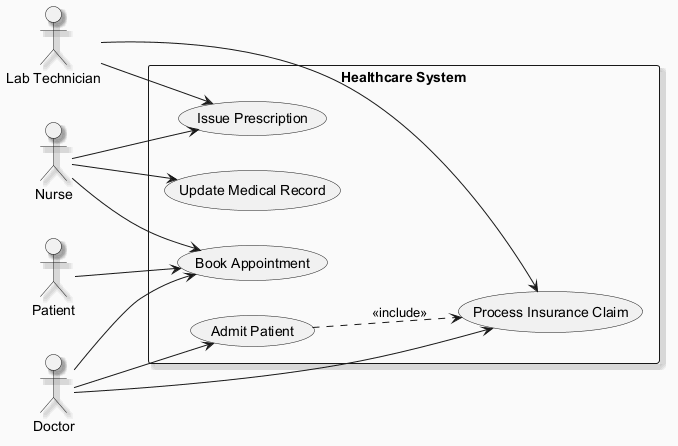

The diagram above was rendered by PlantUML. Its source (embedded in the PNG):
@startuml
skinparam backgroundColor #FAFAFA
skinparam classBackgroundColor #FFF3E0
skinparam classBorderColor #E65100
skinparam shadowing true
left to right direction
actor "Lab Technician" as LabTechnician
actor "Patient" as Patient
actor "Doctor" as Doctor
actor "Nurse" as Nurse
rectangle "Healthcare System" {
  usecase "Book Appointment" as UC_BookAppointment
  usecase "Process Insurance Claim" as UC_ProcessInsuranceClaim
  usecase "Admit Patient" as UC_AdmitPatient
  usecase "Update Medical Record" as UC_UpdateMedicalRecord
  usecase "Issue Prescription" as UC_IssuePrescription
}
LabTechnician --> UC_ProcessInsuranceClaim
LabTechnician --> UC_IssuePrescription
Patient --> UC_BookAppointment
Doctor --> UC_ProcessInsuranceClaim
Doctor --> UC_BookAppointment
Doctor --> UC_AdmitPatient
Nurse --> UC_UpdateMedicalRecord
Nurse --> UC_IssuePrescription
Nurse --> UC_BookAppointment
UC_AdmitPatient ..> UC_ProcessInsuranceClaim : <<include>>
@enduml